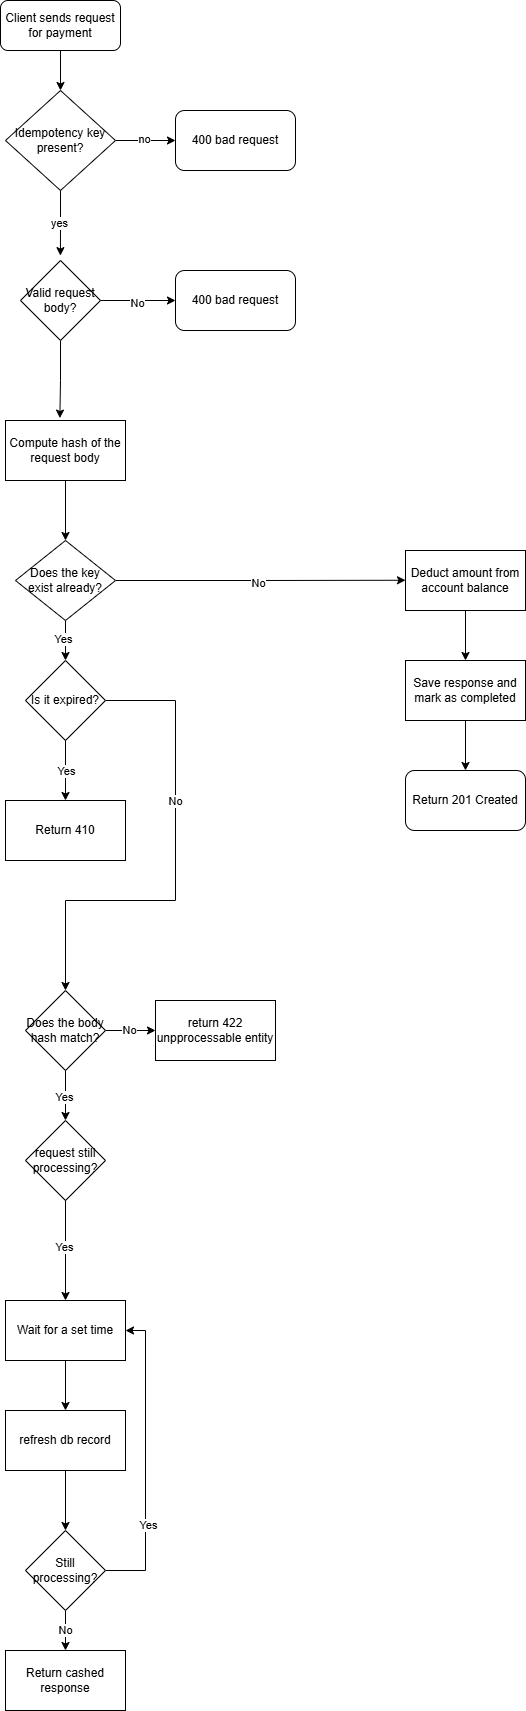

The diagram above was exported from draw.io. Its source (the exported page's mxGraphModel, read from the mxfile embedded in the PNG):
<mxGraphModel dx="826" dy="1230" grid="1" gridSize="10" guides="1" tooltips="1" connect="1" arrows="1" fold="1" page="1" pageScale="1" pageWidth="827" pageHeight="1169" math="0" shadow="0">
  <root>
    <mxCell id="WIyWlLk6GJQsqaUBKTNV-0" />
    <mxCell id="WIyWlLk6GJQsqaUBKTNV-1" parent="WIyWlLk6GJQsqaUBKTNV-0" />
    <mxCell id="mFytEnBEYPqdyfOR-M69-13" edge="1" parent="WIyWlLk6GJQsqaUBKTNV-1" source="mFytEnBEYPqdyfOR-M69-0" style="edgeStyle=orthogonalEdgeStyle;rounded=0;orthogonalLoop=1;jettySize=auto;html=1;" target="mFytEnBEYPqdyfOR-M69-1" value="">
      <mxGeometry relative="1" as="geometry" />
    </mxCell>
    <mxCell id="mFytEnBEYPqdyfOR-M69-0" parent="WIyWlLk6GJQsqaUBKTNV-1" style="rounded=1;whiteSpace=wrap;html=1;" value="Client sends request for payment" vertex="1">
      <mxGeometry height="50" width="120" x="35" y="80" as="geometry" />
    </mxCell>
    <mxCell id="mFytEnBEYPqdyfOR-M69-4" edge="1" parent="WIyWlLk6GJQsqaUBKTNV-1" source="mFytEnBEYPqdyfOR-M69-1" style="edgeStyle=orthogonalEdgeStyle;rounded=0;orthogonalLoop=1;jettySize=auto;html=1;exitX=0.5;exitY=1;exitDx=0;exitDy=0;entryX=0.499;entryY=-0.061;entryDx=0;entryDy=0;entryPerimeter=0;" target="mFytEnBEYPqdyfOR-M69-8">
      <mxGeometry relative="1" as="geometry">
        <mxPoint x="95.00000000000006" y="320" as="targetPoint" />
      </mxGeometry>
    </mxCell>
    <mxCell id="mFytEnBEYPqdyfOR-M69-5" connectable="0" parent="mFytEnBEYPqdyfOR-M69-4" style="edgeLabel;html=1;align=center;verticalAlign=middle;resizable=0;points=[];" value="yes" vertex="1">
      <mxGeometry relative="1" x="-0.0185" y="-2" as="geometry">
        <mxPoint as="offset" />
      </mxGeometry>
    </mxCell>
    <mxCell id="mFytEnBEYPqdyfOR-M69-6" edge="1" parent="WIyWlLk6GJQsqaUBKTNV-1" source="mFytEnBEYPqdyfOR-M69-1" style="edgeStyle=orthogonalEdgeStyle;rounded=0;orthogonalLoop=1;jettySize=auto;html=1;exitX=1;exitY=0.5;exitDx=0;exitDy=0;entryX=0;entryY=0.5;entryDx=0;entryDy=0;" target="mFytEnBEYPqdyfOR-M69-2">
      <mxGeometry relative="1" as="geometry" />
    </mxCell>
    <mxCell id="mFytEnBEYPqdyfOR-M69-7" connectable="0" parent="mFytEnBEYPqdyfOR-M69-6" style="edgeLabel;html=1;align=center;verticalAlign=middle;resizable=0;points=[];" value="no" vertex="1">
      <mxGeometry relative="1" x="-0.0462" y="2" as="geometry">
        <mxPoint as="offset" />
      </mxGeometry>
    </mxCell>
    <mxCell id="mFytEnBEYPqdyfOR-M69-1" parent="WIyWlLk6GJQsqaUBKTNV-1" style="rhombus;whiteSpace=wrap;html=1;" value="Idempotency key present?" vertex="1">
      <mxGeometry height="100" width="110" x="40" y="170" as="geometry" />
    </mxCell>
    <mxCell id="mFytEnBEYPqdyfOR-M69-2" parent="WIyWlLk6GJQsqaUBKTNV-1" style="rounded=1;whiteSpace=wrap;html=1;" value="400 bad request" vertex="1">
      <mxGeometry height="60" width="120" x="210" y="190" as="geometry" />
    </mxCell>
    <mxCell id="mFytEnBEYPqdyfOR-M69-11" edge="1" parent="WIyWlLk6GJQsqaUBKTNV-1" source="mFytEnBEYPqdyfOR-M69-8" style="edgeStyle=orthogonalEdgeStyle;rounded=0;orthogonalLoop=1;jettySize=auto;html=1;exitX=1;exitY=0.5;exitDx=0;exitDy=0;entryX=0;entryY=0.5;entryDx=0;entryDy=0;" target="mFytEnBEYPqdyfOR-M69-9">
      <mxGeometry relative="1" as="geometry" />
    </mxCell>
    <mxCell id="mFytEnBEYPqdyfOR-M69-12" connectable="0" parent="mFytEnBEYPqdyfOR-M69-11" style="edgeLabel;html=1;align=center;verticalAlign=middle;resizable=0;points=[];" value="No" vertex="1">
      <mxGeometry relative="1" x="-0.0215" y="-2" as="geometry">
        <mxPoint as="offset" />
      </mxGeometry>
    </mxCell>
    <mxCell id="mFytEnBEYPqdyfOR-M69-15" edge="1" parent="WIyWlLk6GJQsqaUBKTNV-1" source="mFytEnBEYPqdyfOR-M69-8" style="edgeStyle=orthogonalEdgeStyle;rounded=0;orthogonalLoop=1;jettySize=auto;html=1;exitX=0.5;exitY=1;exitDx=0;exitDy=0;entryX=0.453;entryY=-0.04;entryDx=0;entryDy=0;entryPerimeter=0;" target="mFytEnBEYPqdyfOR-M69-14">
      <mxGeometry relative="1" as="geometry">
        <mxPoint x="95.07692307692304" y="440" as="targetPoint" />
      </mxGeometry>
    </mxCell>
    <mxCell id="mFytEnBEYPqdyfOR-M69-8" parent="WIyWlLk6GJQsqaUBKTNV-1" style="rhombus;whiteSpace=wrap;html=1;" value="Valid request body?" vertex="1">
      <mxGeometry height="80" width="80" x="55" y="340" as="geometry" />
    </mxCell>
    <mxCell id="mFytEnBEYPqdyfOR-M69-9" parent="WIyWlLk6GJQsqaUBKTNV-1" style="rounded=1;whiteSpace=wrap;html=1;" value="400 bad request" vertex="1">
      <mxGeometry height="60" width="120" x="210" y="350" as="geometry" />
    </mxCell>
    <mxCell id="mFytEnBEYPqdyfOR-M69-18" edge="1" parent="WIyWlLk6GJQsqaUBKTNV-1" source="mFytEnBEYPqdyfOR-M69-14" style="edgeStyle=orthogonalEdgeStyle;rounded=0;orthogonalLoop=1;jettySize=auto;html=1;exitX=0.5;exitY=1;exitDx=0;exitDy=0;entryX=0.5;entryY=0;entryDx=0;entryDy=0;">
      <mxGeometry relative="1" as="geometry">
        <mxPoint x="100.00000000000006" y="620" as="targetPoint" />
      </mxGeometry>
    </mxCell>
    <mxCell id="mFytEnBEYPqdyfOR-M69-14" parent="WIyWlLk6GJQsqaUBKTNV-1" style="rounded=0;whiteSpace=wrap;html=1;" value="Compute hash of the request body" vertex="1">
      <mxGeometry height="60" width="120" x="40" y="500" as="geometry" />
    </mxCell>
    <mxCell id="mFytEnBEYPqdyfOR-M69-21" edge="1" parent="WIyWlLk6GJQsqaUBKTNV-1" source="mFytEnBEYPqdyfOR-M69-19" style="edgeStyle=orthogonalEdgeStyle;rounded=0;orthogonalLoop=1;jettySize=auto;html=1;exitX=0.5;exitY=1;exitDx=0;exitDy=0;entryX=0.5;entryY=0;entryDx=0;entryDy=0;" target="mFytEnBEYPqdyfOR-M69-20">
      <mxGeometry relative="1" as="geometry" />
    </mxCell>
    <mxCell id="mFytEnBEYPqdyfOR-M69-22" connectable="0" parent="mFytEnBEYPqdyfOR-M69-21" style="edgeLabel;html=1;align=center;verticalAlign=middle;resizable=0;points=[];" value="Yes" vertex="1">
      <mxGeometry relative="1" x="-0.1269" y="-3" as="geometry">
        <mxPoint as="offset" />
      </mxGeometry>
    </mxCell>
    <mxCell id="mFytEnBEYPqdyfOR-M69-40" edge="1" parent="WIyWlLk6GJQsqaUBKTNV-1" source="mFytEnBEYPqdyfOR-M69-19" style="edgeStyle=orthogonalEdgeStyle;rounded=0;orthogonalLoop=1;jettySize=auto;html=1;exitX=1;exitY=0.5;exitDx=0;exitDy=0;">
      <mxGeometry relative="1" as="geometry">
        <mxPoint x="440" y="659.75" as="targetPoint" />
      </mxGeometry>
    </mxCell>
    <mxCell id="mFytEnBEYPqdyfOR-M69-41" connectable="0" parent="mFytEnBEYPqdyfOR-M69-40" style="edgeLabel;html=1;align=center;verticalAlign=middle;resizable=0;points=[];" value="No" vertex="1">
      <mxGeometry relative="1" x="-0.0181" y="-2" as="geometry">
        <mxPoint as="offset" />
      </mxGeometry>
    </mxCell>
    <mxCell id="mFytEnBEYPqdyfOR-M69-19" parent="WIyWlLk6GJQsqaUBKTNV-1" style="rhombus;whiteSpace=wrap;html=1;" value="Does the key exist already?" vertex="1">
      <mxGeometry height="80" width="100" x="50" y="620" as="geometry" />
    </mxCell>
    <mxCell id="mFytEnBEYPqdyfOR-M69-24" edge="1" parent="WIyWlLk6GJQsqaUBKTNV-1" source="mFytEnBEYPqdyfOR-M69-20" style="edgeStyle=orthogonalEdgeStyle;rounded=0;orthogonalLoop=1;jettySize=auto;html=1;exitX=0.5;exitY=1;exitDx=0;exitDy=0;entryX=0.5;entryY=0;entryDx=0;entryDy=0;" target="mFytEnBEYPqdyfOR-M69-30">
      <mxGeometry relative="1" as="geometry">
        <mxPoint x="100.00000000000006" y="870" as="targetPoint" />
      </mxGeometry>
    </mxCell>
    <mxCell id="mFytEnBEYPqdyfOR-M69-25" connectable="0" parent="mFytEnBEYPqdyfOR-M69-24" style="edgeLabel;html=1;align=center;verticalAlign=middle;resizable=0;points=[];" value="Yes" vertex="1">
      <mxGeometry relative="1" x="0.0123" as="geometry">
        <mxPoint as="offset" />
      </mxGeometry>
    </mxCell>
    <mxCell id="mFytEnBEYPqdyfOR-M69-31" edge="1" parent="WIyWlLk6GJQsqaUBKTNV-1" source="mFytEnBEYPqdyfOR-M69-20" style="edgeStyle=orthogonalEdgeStyle;rounded=0;orthogonalLoop=1;jettySize=auto;html=1;exitX=1;exitY=0.5;exitDx=0;exitDy=0;">
      <mxGeometry relative="1" as="geometry">
        <Array as="points">
          <mxPoint x="210" y="780" />
          <mxPoint x="210" y="980" />
          <mxPoint x="100" y="980" />
        </Array>
        <mxPoint x="100" y="1070" as="targetPoint" />
      </mxGeometry>
    </mxCell>
    <mxCell id="mFytEnBEYPqdyfOR-M69-32" connectable="0" parent="mFytEnBEYPqdyfOR-M69-31" style="edgeLabel;html=1;align=center;verticalAlign=middle;resizable=0;points=[];" value="No" vertex="1">
      <mxGeometry relative="1" x="-0.2802" y="-1" as="geometry">
        <mxPoint as="offset" />
      </mxGeometry>
    </mxCell>
    <mxCell id="mFytEnBEYPqdyfOR-M69-20" parent="WIyWlLk6GJQsqaUBKTNV-1" style="rhombus;whiteSpace=wrap;html=1;" value="Is it expired?" vertex="1">
      <mxGeometry height="80" width="80" x="60" y="740" as="geometry" />
    </mxCell>
    <mxCell id="mFytEnBEYPqdyfOR-M69-30" parent="WIyWlLk6GJQsqaUBKTNV-1" style="rounded=0;whiteSpace=wrap;html=1;" value="Return 410" vertex="1">
      <mxGeometry height="60" width="120" x="40" y="880" as="geometry" />
    </mxCell>
    <mxCell id="mFytEnBEYPqdyfOR-M69-33" edge="1" parent="WIyWlLk6GJQsqaUBKTNV-1" source="mFytEnBEYPqdyfOR-M69-35" style="edgeStyle=orthogonalEdgeStyle;rounded=0;orthogonalLoop=1;jettySize=auto;html=1;exitX=0.5;exitY=1;exitDx=0;exitDy=0;entryX=0.5;entryY=0;entryDx=0;entryDy=0;">
      <mxGeometry relative="1" as="geometry">
        <mxPoint x="100" y="1200" as="targetPoint" />
      </mxGeometry>
    </mxCell>
    <mxCell id="mFytEnBEYPqdyfOR-M69-34" connectable="0" parent="mFytEnBEYPqdyfOR-M69-33" style="edgeLabel;html=1;align=center;verticalAlign=middle;resizable=0;points=[];" value="Yes" vertex="1">
      <mxGeometry relative="1" y="-2" as="geometry">
        <mxPoint as="offset" />
      </mxGeometry>
    </mxCell>
    <mxCell id="mFytEnBEYPqdyfOR-M69-38" edge="1" parent="WIyWlLk6GJQsqaUBKTNV-1" source="mFytEnBEYPqdyfOR-M69-35" style="edgeStyle=orthogonalEdgeStyle;rounded=0;orthogonalLoop=1;jettySize=auto;html=1;exitX=1;exitY=0.5;exitDx=0;exitDy=0;entryX=0;entryY=0.5;entryDx=0;entryDy=0;" target="mFytEnBEYPqdyfOR-M69-37">
      <mxGeometry relative="1" as="geometry" />
    </mxCell>
    <mxCell id="mFytEnBEYPqdyfOR-M69-39" connectable="0" parent="mFytEnBEYPqdyfOR-M69-38" style="edgeLabel;html=1;align=center;verticalAlign=middle;resizable=0;points=[];" value="No" vertex="1">
      <mxGeometry relative="1" x="-0.07" y="1" as="geometry">
        <mxPoint x="-1" as="offset" />
      </mxGeometry>
    </mxCell>
    <mxCell id="mFytEnBEYPqdyfOR-M69-35" parent="WIyWlLk6GJQsqaUBKTNV-1" style="rhombus;whiteSpace=wrap;html=1;" value="Does the body hash match?" vertex="1">
      <mxGeometry height="80" width="80" x="60" y="1070" as="geometry" />
    </mxCell>
    <mxCell id="mFytEnBEYPqdyfOR-M69-37" parent="WIyWlLk6GJQsqaUBKTNV-1" style="rounded=0;whiteSpace=wrap;html=1;" value="return 422 unpprocessable entity" vertex="1">
      <mxGeometry height="60" width="120" x="190" y="1080" as="geometry" />
    </mxCell>
    <mxCell id="mFytEnBEYPqdyfOR-M69-44" parent="WIyWlLk6GJQsqaUBKTNV-1" style="rhombus;whiteSpace=wrap;html=1;" value="request still processing?" vertex="1">
      <mxGeometry height="80" width="80" x="60" y="1200" as="geometry" />
    </mxCell>
    <mxCell id="mFytEnBEYPqdyfOR-M69-48" edge="1" parent="WIyWlLk6GJQsqaUBKTNV-1" source="mFytEnBEYPqdyfOR-M69-44" style="edgeStyle=orthogonalEdgeStyle;rounded=0;orthogonalLoop=1;jettySize=auto;html=1;exitX=0.5;exitY=1;exitDx=0;exitDy=0;" target="mFytEnBEYPqdyfOR-M69-47" value="">
      <mxGeometry relative="1" as="geometry">
        <mxPoint x="100" y="1280" as="sourcePoint" />
        <mxPoint x="100.25" y="1380" as="targetPoint" />
      </mxGeometry>
    </mxCell>
    <mxCell id="mFytEnBEYPqdyfOR-M69-49" connectable="0" parent="mFytEnBEYPqdyfOR-M69-48" style="edgeLabel;html=1;align=center;verticalAlign=middle;resizable=0;points=[];" value="Yes" vertex="1">
      <mxGeometry relative="1" x="-0.0673" y="-2" as="geometry">
        <mxPoint as="offset" />
      </mxGeometry>
    </mxCell>
    <mxCell id="mFytEnBEYPqdyfOR-M69-51" edge="1" parent="WIyWlLk6GJQsqaUBKTNV-1" source="mFytEnBEYPqdyfOR-M69-47" style="edgeStyle=orthogonalEdgeStyle;rounded=0;orthogonalLoop=1;jettySize=auto;html=1;exitX=0.5;exitY=1;exitDx=0;exitDy=0;entryX=0.5;entryY=0;entryDx=0;entryDy=0;" target="mFytEnBEYPqdyfOR-M69-50">
      <mxGeometry relative="1" as="geometry" />
    </mxCell>
    <mxCell id="mFytEnBEYPqdyfOR-M69-47" parent="WIyWlLk6GJQsqaUBKTNV-1" style="rounded=0;whiteSpace=wrap;html=1;" value="Wait for a set time" vertex="1">
      <mxGeometry height="60" width="120" x="40" y="1380" as="geometry" />
    </mxCell>
    <mxCell id="mFytEnBEYPqdyfOR-M69-54" edge="1" parent="WIyWlLk6GJQsqaUBKTNV-1" source="mFytEnBEYPqdyfOR-M69-50" style="edgeStyle=orthogonalEdgeStyle;rounded=0;orthogonalLoop=1;jettySize=auto;html=1;exitX=0.5;exitY=1;exitDx=0;exitDy=0;entryX=0.5;entryY=0;entryDx=0;entryDy=0;">
      <mxGeometry relative="1" as="geometry">
        <mxPoint x="100" y="1610" as="targetPoint" />
      </mxGeometry>
    </mxCell>
    <mxCell id="mFytEnBEYPqdyfOR-M69-50" parent="WIyWlLk6GJQsqaUBKTNV-1" style="rounded=0;whiteSpace=wrap;html=1;" value="refresh db record" vertex="1">
      <mxGeometry height="60" width="120" x="40" y="1490" as="geometry" />
    </mxCell>
    <mxCell id="mFytEnBEYPqdyfOR-M69-56" edge="1" parent="WIyWlLk6GJQsqaUBKTNV-1" source="mFytEnBEYPqdyfOR-M69-55" style="edgeStyle=orthogonalEdgeStyle;rounded=0;orthogonalLoop=1;jettySize=auto;html=1;entryX=1;entryY=0.5;entryDx=0;entryDy=0;exitX=1;exitY=0.5;exitDx=0;exitDy=0;" target="mFytEnBEYPqdyfOR-M69-47">
      <mxGeometry relative="1" as="geometry">
        <Array as="points">
          <mxPoint x="180" y="1650" />
          <mxPoint x="180" y="1410" />
        </Array>
        <mxPoint x="180" y="1635" as="sourcePoint" />
        <mxPoint x="199.9999999999999" y="1380" as="targetPoint" />
      </mxGeometry>
    </mxCell>
    <mxCell id="mFytEnBEYPqdyfOR-M69-57" connectable="0" parent="mFytEnBEYPqdyfOR-M69-56" style="edgeLabel;html=1;align=center;verticalAlign=middle;resizable=0;points=[];" value="Yes" vertex="1">
      <mxGeometry relative="1" x="-0.4283" y="-2" as="geometry">
        <mxPoint as="offset" />
      </mxGeometry>
    </mxCell>
    <mxCell id="mFytEnBEYPqdyfOR-M69-59" edge="1" parent="WIyWlLk6GJQsqaUBKTNV-1" source="mFytEnBEYPqdyfOR-M69-55" style="edgeStyle=orthogonalEdgeStyle;rounded=0;orthogonalLoop=1;jettySize=auto;html=1;exitX=0.5;exitY=1;exitDx=0;exitDy=0;entryX=0.5;entryY=0;entryDx=0;entryDy=0;" target="mFytEnBEYPqdyfOR-M69-58" value="No">
      <mxGeometry relative="1" as="geometry" />
    </mxCell>
    <mxCell id="mFytEnBEYPqdyfOR-M69-55" parent="WIyWlLk6GJQsqaUBKTNV-1" style="rhombus;whiteSpace=wrap;html=1;" value="Still processing?" vertex="1">
      <mxGeometry height="80" width="80" x="60" y="1610" as="geometry" />
    </mxCell>
    <mxCell id="mFytEnBEYPqdyfOR-M69-58" parent="WIyWlLk6GJQsqaUBKTNV-1" style="rounded=0;whiteSpace=wrap;html=1;" value="Return cashed response" vertex="1">
      <mxGeometry height="60" width="120" x="40" y="1730" as="geometry" />
    </mxCell>
    <mxCell id="mFytEnBEYPqdyfOR-M69-65" edge="1" parent="WIyWlLk6GJQsqaUBKTNV-1" source="mFytEnBEYPqdyfOR-M69-61" style="edgeStyle=orthogonalEdgeStyle;rounded=0;orthogonalLoop=1;jettySize=auto;html=1;exitX=0.5;exitY=1;exitDx=0;exitDy=0;entryX=0.5;entryY=0;entryDx=0;entryDy=0;" target="mFytEnBEYPqdyfOR-M69-62">
      <mxGeometry relative="1" as="geometry" />
    </mxCell>
    <mxCell id="mFytEnBEYPqdyfOR-M69-61" parent="WIyWlLk6GJQsqaUBKTNV-1" style="rounded=0;whiteSpace=wrap;html=1;" value="Deduct amount from account balance" vertex="1">
      <mxGeometry height="60" width="120" x="440" y="630" as="geometry" />
    </mxCell>
    <mxCell id="mFytEnBEYPqdyfOR-M69-66" edge="1" parent="WIyWlLk6GJQsqaUBKTNV-1" source="mFytEnBEYPqdyfOR-M69-62" style="edgeStyle=orthogonalEdgeStyle;rounded=0;orthogonalLoop=1;jettySize=auto;html=1;exitX=0.5;exitY=1;exitDx=0;exitDy=0;entryX=0.5;entryY=0;entryDx=0;entryDy=0;" target="mFytEnBEYPqdyfOR-M69-64">
      <mxGeometry relative="1" as="geometry" />
    </mxCell>
    <mxCell id="mFytEnBEYPqdyfOR-M69-62" parent="WIyWlLk6GJQsqaUBKTNV-1" style="rounded=0;whiteSpace=wrap;html=1;" value="Save response and mark as completed" vertex="1">
      <mxGeometry height="60" width="120" x="440" y="740" as="geometry" />
    </mxCell>
    <mxCell id="mFytEnBEYPqdyfOR-M69-64" parent="WIyWlLk6GJQsqaUBKTNV-1" style="rounded=1;whiteSpace=wrap;html=1;" value="Return 201 Created" vertex="1">
      <mxGeometry height="60" width="120" x="440" y="850" as="geometry" />
    </mxCell>
  </root>
</mxGraphModel>